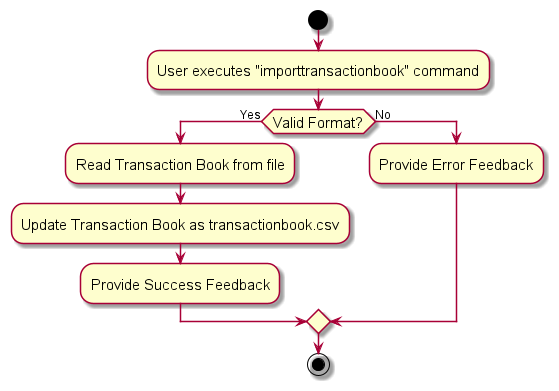

The diagram above was rendered by PlantUML. Its source (embedded in the PNG):
@startuml
skin rose
skinparam ActivityFontSize 15
skinparam ArrowFontSize 12
start
:User executes "importtransactionbook" command;

if (Valid Format?) then (Yes)
    :Read Transaction Book from file;
    :Update Transaction Book as transactionbook.csv;
    :Provide Success Feedback;
else (No)
    :Provide Error Feedback;
endif

stop
@enduml